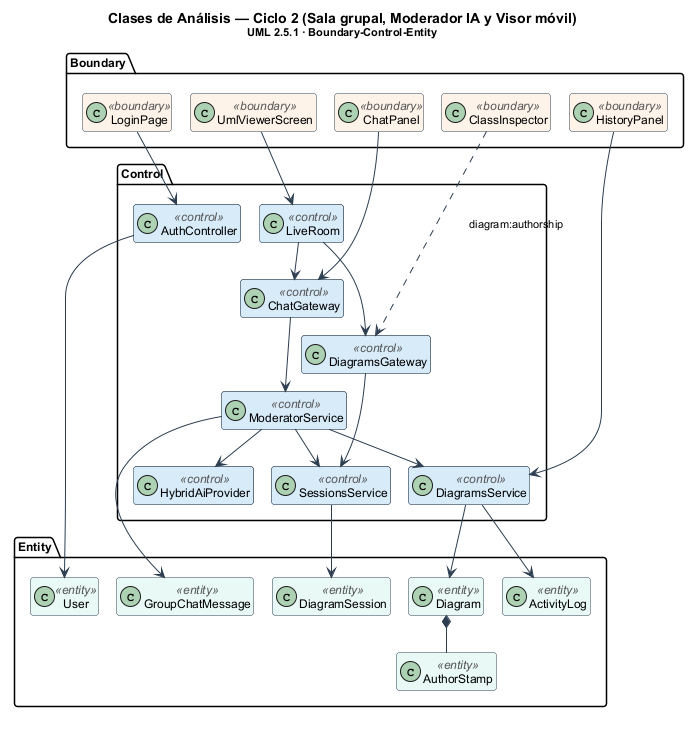

The diagram above was rendered by PlantUML. Its source (embedded in the PNG):
@startuml clases_analisis
' Clases de análisis del ciclo 2 — patrón ECB — UML 2.5.1
!include ../_estilo.iuml
hide empty members
skinparam class<<boundary>> {
  BackgroundColor #FDF2E9
}
skinparam class<<entity>> {
  BackgroundColor #E8F8F5
}
title Clases de Análisis — Ciclo 2 (Sala grupal, Moderador IA y Visor móvil)\n<size:11>UML 2.5.1 · Boundary-Control-Entity</size>

package "Boundary" {
  class LoginPage <<boundary>>
  class ChatPanel <<boundary>>
  class ClassInspector <<boundary>>
  class HistoryPanel <<boundary>>
  class UmlViewerScreen <<boundary>>
}
package "Control" {
  class AuthController <<control>>
  class ChatGateway <<control>>
  class DiagramsGateway <<control>>
  class ModeratorService <<control>>
  class HybridAiProvider <<control>>
  class DiagramsService <<control>>
  class SessionsService <<control>>
  class LiveRoom <<control>>
}
package "Entity" {
  class User <<entity>>
  class Diagram <<entity>>
  class AuthorStamp <<entity>>
  class ActivityLog <<entity>>
  class DiagramSession <<entity>>
  class GroupChatMessage <<entity>>
}

LoginPage --> AuthController
ChatPanel --> ChatGateway
ClassInspector ..> DiagramsGateway : diagram:authorship
HistoryPanel --> DiagramsService
UmlViewerScreen --> LiveRoom
LiveRoom --> DiagramsGateway
LiveRoom --> ChatGateway
AuthController --> User
ChatGateway --> ModeratorService
ModeratorService --> HybridAiProvider
ModeratorService --> DiagramsService
ModeratorService --> SessionsService
ModeratorService --> GroupChatMessage
DiagramsGateway --> SessionsService
DiagramsService --> Diagram
DiagramsService --> ActivityLog
SessionsService --> DiagramSession
Diagram *-- AuthorStamp
@enduml